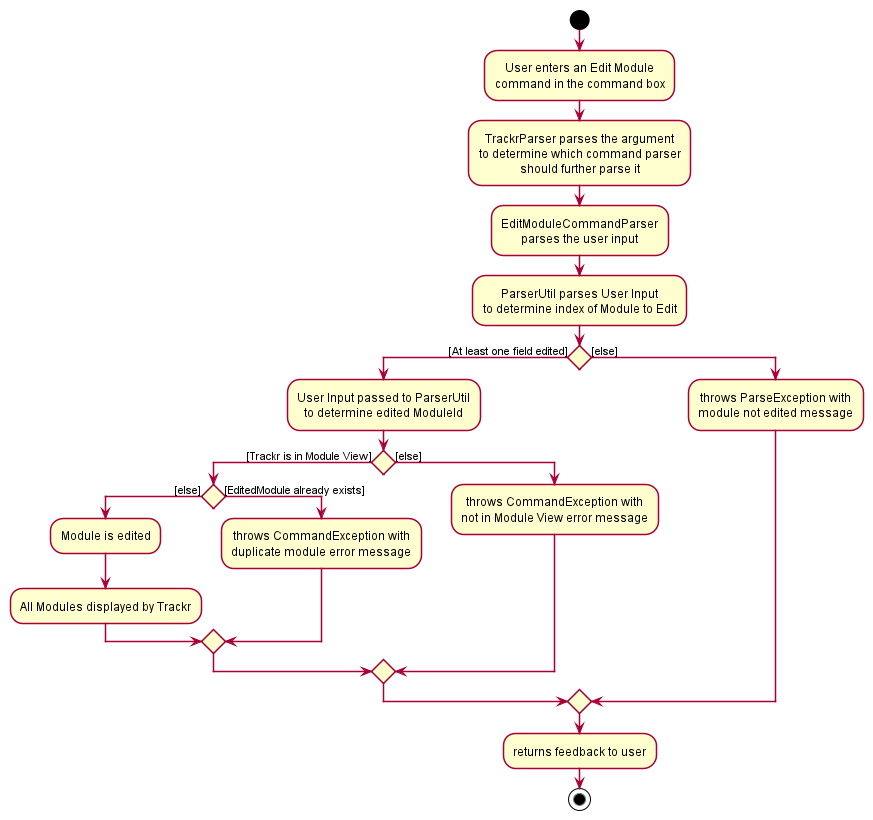

The diagram above was rendered by PlantUML. Its source (embedded in the PNG):
@startuml








skinparam BackgroundColor #FFFFFFF

skinparam Shadowing false

skinparam Class {
    FontColor #FFFFFF
    BorderThickness 1
    BorderColor #FFFFFF
    StereotypeFontColor #FFFFFF
    FontName Arial
}

skinparam Actor {
    BorderColor #000000
    Color #000000
    FontName Arial
}

skinparam Sequence {
    MessageAlign center
    BoxFontSize 15
    BoxPadding 0
    BoxFontColor #FFFFFF
    FontName Arial
}

skinparam Participant {
    FontColor #FFFFFFF
    Padding 20
}

skinparam MinClassWidth 50
skinparam ParticipantPadding 10
skinparam Shadowing false
skinparam DefaultTextAlignment center
skinparam packageStyle Rectangle

hide footbox
hide members
hide circle

start

:User enters an Edit Module
command in the command box;

:TrackrParser parses the argument
to determine which command parser
should further parse it;

:EditModuleCommandParser
parses the user input;

:ParserUtil parses User Input
to determine index of Module to Edit;

    if () then ([At least one field edited])
        :User Input passed to ParserUtil
        to determine edited ModuleId;
        if () then ([Trackr is in Module View])
                if () then ([else])
                        :Module is edited;
                        :All Modules displayed by Trackr;
                else ([EditedModule already exists])
                        :throws CommandException with
                        duplicate module error message;
                endif
        else ([else])
            :throws CommandException with
            not in Module View error message;
        endif
    else ([else])
        :throws ParseException with
        module not edited message;
    endif
:returns feedback to user;

stop
@enduml